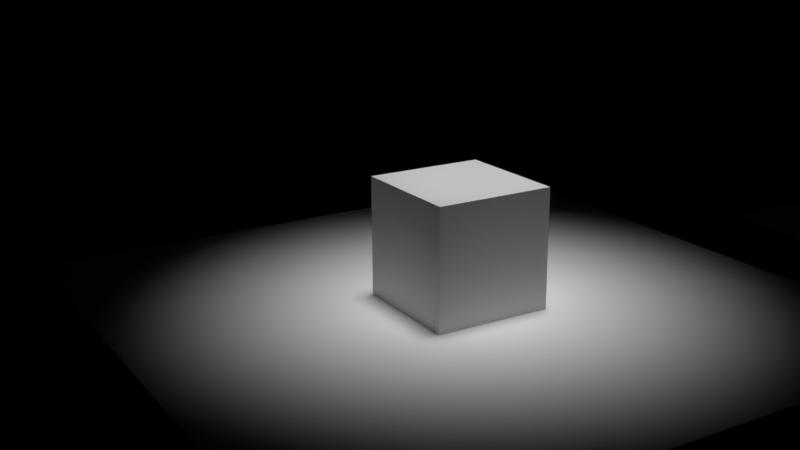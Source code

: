 # Source: canon.blend  (saved by Blender 2.92.15; exported with 4.5.12 LTS)
import bpy
from mathutils import Matrix  # noqa: F401  (used for matrix-valued properties, if any)

bpy.ops.wm.read_factory_settings(use_empty=True)
scene = bpy.context.scene
scene.name = 'Scene'

# ---- collections
col_collection = bpy.data.collections.new('Collection'); scene.collection.children.link(col_collection)
col_arms = bpy.data.collections.new('Arms'); scene.collection.children.link(col_arms)
col_pl_studio_group = bpy.data.collections.new('pl_studio_group'); scene.collection.children.link(col_pl_studio_group)

# ---- materials (node trees are filled in below, after node groups)
mat_material = bpy.data.materials.new('Material')
mat_material.displacement_method = 'DISPLACEMENT'
mat_material.alpha_threshold = 0.0
mat_material.line_color = (0.0, 0.0, 0.0, 1.0)

# ---- node groups
ng_auto_smooth = bpy.data.node_groups.new('Auto Smooth', 'GeometryNodeTree')
_s = ng_auto_smooth.interface.new_socket(name='Geometry', in_out='OUTPUT', socket_type='NodeSocketGeometry')
_s = ng_auto_smooth.interface.new_socket(name='Geometry', in_out='INPUT', socket_type='NodeSocketGeometry')
_s = ng_auto_smooth.interface.new_socket(name='Angle', in_out='INPUT', socket_type='NodeSocketFloat')
_s.subtype = 'ANGLE'
_s.min_value = 0.0
_s.max_value = 3.142
ng_auto_smooth.is_modifier = True
_N = ng_auto_smooth.nodes; _L = ng_auto_smooth.links
n0 = _N.new('NodeGroupOutput'); n0.name = 'Group Output'; n0.location = (480, -100)
n1 = _N.new('NodeGroupInput'); n1.name = 'Group Input'; n1.location = (-420, -300)
n2 = _N.new('NodeGroupInput'); n2.name = 'Group Input.001'; n2.location = (-60, -100)
n3 = _N.new('GeometryNodeSetShadeSmooth'); n3.name = 'Set Shade Smooth'; n3.location = (120, -100)
n3.domain = 'EDGE'
n4 = _N.new('GeometryNodeSetShadeSmooth'); n4.name = 'Set Shade Smooth.001'; n4.location = (300, -100)
n5 = _N.new('GeometryNodeInputMeshEdgeAngle'); n5.name = 'Edge Angle'; n5.location = (-420, -220)
n6 = _N.new('GeometryNodeInputEdgeSmooth'); n6.name = 'Is Edge Smooth'; n6.location = (-60, -160)
n7 = _N.new('GeometryNodeInputShadeSmooth'); n7.name = 'Is Face Smooth'; n7.location = (-240, -340)
n8 = _N.new('FunctionNodeBooleanMath'); n8.name = 'Boolean Math'; n8.location = (-60, -220)
n9 = _N.new('FunctionNodeCompare'); n9.name = 'Compare'; n9.location = (-240, -180)
n9.operation = 'LESS_EQUAL'
_L.new(n5.outputs[0], n9.inputs[0])
_L.new(n4.outputs[0], n0.inputs[0])
_L.new(n1.outputs[1], n9.inputs[1])
_L.new(n9.outputs[0], n8.inputs[0])
_L.new(n7.outputs[0], n8.inputs[1])
_L.new(n2.outputs[0], n3.inputs[0])
_L.new(n6.outputs[0], n3.inputs[1])
_L.new(n3.outputs[0], n4.inputs[0])
_L.new(n8.outputs[0], n3.inputs[2])
n0.is_active_output = True

# ---- material node trees
mat_material.use_nodes = True; mat_material.node_tree.nodes.clear()
_N = mat_material.node_tree.nodes; _L = mat_material.node_tree.links
n0 = _N.new('ShaderNodeOutputMaterial'); n0.name = 'Material Output'; n0.location = (300, 300)
n1 = _N.new('ShaderNodeBsdfPrincipled'); n1.name = 'Principled BSDF'; n1.location = (10, 300)
n1.distribution = 'GGX'
n1.subsurface_method = 'BURLEY'
n1.inputs[2].default_value = 0.4
n1.inputs[3].default_value = 1.45
n1.inputs[27].default_value = (0.0, 0.0, 0.0, 1.0)
n1.inputs[28].default_value = 1.0
_L.new(n1.outputs[0], n0.inputs[0])
n0.is_active_output = True

# ---- world
world_world = bpy.data.worlds.new('World'); scene.world = world_world
world_world.use_nodes = True; world_world.node_tree.nodes.clear()
_N = world_world.node_tree.nodes; _L = world_world.node_tree.links
n0 = _N.new('ShaderNodeBackground'); n0.name = 'Background'; n0.location = (10, 300)
n0.inputs[0].default_value = (0.05, 0.05, 0.05, 1.0)
n1 = _N.new('ShaderNodeOutputWorld'); n1.name = 'World Output'; n1.location = (300, 300)
_L.new(n0.outputs[0], n1.inputs[0])
n1.is_active_output = True
world_world.use_sun_shadow = False
world_world.sun_shadow_jitter_overblur = 0.0

# ---- cameras
cam_camera = bpy.data.cameras.new('Camera')
cam_camera.clip_end = 100.0
cam_camera.ortho_scale = 7.314

# ---- lights
light_light = bpy.data.lights.new('Light', 'AREA')
light_light.transmission_factor = 0.0
light_light.energy = 785.4
light_light.shadow_soft_size = 4.0
light_light.shadow_maximum_resolution = 0.006
light_light.use_absolute_resolution = True
light_light.shape = 'RECTANGLE'
light_light.size = 4.0
light_light.size_y = 4.0
light_light.use_nodes = True; light_light.node_tree.nodes.clear()
_N = light_light.node_tree.nodes; _L = light_light.node_tree.links
n0 = _N.new('NodeUndefined'); n0.name = 'Diffuse Material'; n0.location = (10, 300)
n0.inputs[0].default_value = (0.7, 0.7, 0.7, 1.0)
n0.inputs[1].default_value = 0.0
n0.inputs[5].default_value = 1.0
n0.inputs[6].default_value = True
n0.inputs[7].default_value = 0.0
n0.inputs[8].default_value = 0
n0.inputs[9].default_value = 0.0
n0.inputs[12].default_value = False
n0.inputs[14].default_value = False
n1 = _N.new('NodeUndefined'); n1.name = 'Texture Emission'; n1.location = (-300, 300)
n1.inputs[0].default_value = 0.025
n1.inputs[1].default_value = 230.7
n1.inputs[2].default_value = False
n1.inputs[3].default_value = False
n1.inputs[4].default_value = False
n1.inputs[5].default_value = 1.0
n1.inputs[6].default_value = 1.0
n1.inputs[7].default_value = 1
n1.inputs[8].default_value = True
n1.inputs[9].default_value = True
n1.inputs[10].default_value = False
n1.inputs[11].default_value = True
n2 = _N.new('ShaderNodeOutputLight'); n2.name = 'Light Output'; n2.location = (300, 300)
_L.new(n0.outputs[0], n2.inputs[0])
_L.new(n1.outputs[0], n0.inputs[11])
n2.is_active_output = True
light_area_094 = bpy.data.lights.new('Area.094', 'SPOT')
light_area_094.transmission_factor = 0.0
light_area_094.energy = 1.35e+04
light_area_094.shadow_buffer_clip_start = 0.5
light_area_094.shadow_soft_size = 3.0
light_area_094.shadow_maximum_resolution = 0.006
light_area_094.use_absolute_resolution = True
light_area_094.spot_blend = 1.0
light_area_094.spot_size = 0.4067

# ---- meshes
me_plane_001 = bpy.data.meshes.new('Plane.001')
me_plane_001.from_pydata([(-1.0, -1.0, 0.0), (1.0, -1.0, 0.0), (-1.0, 1.0, 0.0), (1.0, 1.0, 0.0)], [], [(0, 1, 3, 2)])
_uv = me_plane_001.uv_layers.new(name='UVMap')
_uv.uv.foreach_set('vector', [0.0, 0.0, 1.0, 0.0, 1.0, 1.0, 0.0, 1.0])
me_plane_001.use_remesh_fix_poles = True
me_plane_001.use_remesh_preserve_attributes = False
me_plane_001.use_mirror_vertex_groups = False
me_plane_001.update()
me_cube = bpy.data.meshes.new('Cube')
me_cube.from_pydata([(1.0, 1.0, 1.0), (1.0, 1.0, -1.0), (1.0, -1.0, 1.0), (1.0, -1.0, -1.0), (-1.0, 1.0, 1.0), (-1.0, 1.0, -1.0), (-1.0, -1.0, 1.0), (-1.0, -1.0, -1.0)], [], [(0, 4, 6, 2), (3, 2, 6, 7), (7, 6, 4, 5), (5, 1, 3, 7), (1, 0, 2, 3), (5, 4, 0, 1)])
_uv = me_cube.uv_layers.new(name='UVMap')
_uv.uv.foreach_set('vector', [0.625, 0.5, 0.875, 0.5, 0.875, 0.75, 0.625, 0.75, 0.375, 0.75, 0.625, 0.75, 0.625, 1.0, 0.375, 1.0, 0.375, 0.0, 0.625, 0.0, 0.625, 0.25, 0.375, 0.25, 0.125, 0.5, 0.375, 0.5, 0.375, 0.75, 0.125, 0.75, 0.375, 0.5, 0.625, 0.5, 0.625, 0.75, 0.375, 0.75, 0.375, 0.25, 0.625, 0.25, 0.625, 0.5, 0.375, 0.5])
me_cube.materials.append(mat_material)
me_cube.use_remesh_preserve_volume = False
me_cube.use_remesh_preserve_attributes = False
me_cube.use_mirror_vertex_groups = False
me_cube.update()
me_plane = bpy.data.meshes.new('Plane')
me_plane.from_pydata([(-1.0, -1.0, 0.0), (1.0, -1.0, 0.0), (-1.0, 1.0, 0.0), (1.0, 1.0, 0.0)], [], [(0, 1, 3, 2)])
_uv = me_plane.uv_layers.new(name='UVMap')
_uv.uv.foreach_set('vector', [0.0, 0.0, 1.0, 0.0, 1.0, 1.0, 0.0, 1.0])
me_plane.use_remesh_fix_poles = True
me_plane.use_remesh_preserve_attributes = False
me_plane.use_mirror_vertex_groups = False
me_plane.update()
me_object = bpy.data.meshes.new('Object')
me_object.from_pydata([(-1.0, -1.0, -1.0), (-1.0, -1.0, 1.0), (-1.0, 1.0, -1.0), (-1.0, 1.0, 1.0), (1.0, -1.0, -1.0), (1.0, -1.0, 1.0), (1.0, 1.0, -1.0), (1.0, 1.0, 1.0)], [], [(0, 1, 3, 2), (2, 3, 7, 6), (6, 7, 5, 4), (4, 5, 1, 0), (2, 6, 4, 0), (7, 3, 1, 5)])
_uv = me_object.uv_layers.new(name='UVMap')
_uv.uv.foreach_set('vector', [0.375, 0.0, 0.625, 0.0, 0.625, 0.25, 0.375, 0.25, 0.375, 0.25, 0.625, 0.25, 0.625, 0.5, 0.375, 0.5, 0.375, 0.5, 0.625, 0.5, 0.625, 0.75, 0.375, 0.75, 0.375, 0.75, 0.625, 0.75, 0.625, 1.0, 0.375, 1.0, 0.125, 0.5, 0.375, 0.5, 0.375, 0.75, 0.125, 0.75, 0.625, 0.5, 0.875, 0.5, 0.875, 0.75, 0.625, 0.75])
me_object.use_remesh_fix_poles = True
me_object.use_remesh_preserve_attributes = False
me_object.use_mirror_vertex_groups = False
me_object.update()

# ---- objects
ob_gb = bpy.data.objects.new('gb', me_plane_001)
ob_subject = bpy.data.objects.new('subject', None)
ob_area_002_empty = bpy.data.objects.new('Area.002_empty', None)
ob_cube = bpy.data.objects.new('Cube', me_cube)
ob_light = bpy.data.objects.new('Light', light_light)
ob_camera = bpy.data.objects.new('Camera', cam_camera)
ob_plane = bpy.data.objects.new('Plane', me_plane)
ob_cubetocopy = bpy.data.objects.new('CubeToCopy', me_object)
ob_empty_002 = bpy.data.objects.new('Empty.002', None)
ob_area_002 = bpy.data.objects.new('Area.002', light_area_094)

# ---- transforms, parenting, visibility, modifiers, constraints
ob_gb.location = (0.0, 0.0, 0.0)
ob_gb.lineart.crease_threshold = 0.0
ob_subject.location = (0.0, -8.151, 3.071)
ob_subject.empty_display_type = 'CUBE'
ob_subject.lineart.crease_threshold = 0.0
ob_area_002_empty.parent = ob_empty_002
ob_area_002_empty.location = (0.0, 1.102, 11.48)
ob_area_002_empty.rotation_euler = (-0.06454, -1.432e-17, 4.622e-19)
ob_area_002_empty.empty_display_size = 0.0001
ob_area_002_empty.hide_select = True
ob_area_002_empty.visible_camera = False
ob_area_002_empty.lineart.crease_threshold = 0.0
_c = ob_area_002_empty.constraints.new('TRANSFORM'); _c.name = 'Transformation'
_c.target = ob_empty_002
_c.map_from = 'SCALE'
_c.map_to = 'SCALE'
_c.map_to_x_from = 'Z'
_c.map_to_y_from = 'Z'
_c.use_motion_extrapolate = True
_c.from_min_z_scale = 0.0
ob_cube.location = (0.0, -8.151, 1.0)
ob_cube.lock_rotations_4d = False
ob_cube.empty_display_type = 'ARROWS'
ob_cube.lineart.crease_threshold = 0.0
ob_light.location = (0.0, -8.151, 4.765)
ob_light.lock_rotations_4d = False
ob_light.empty_display_type = 'ARROWS'
ob_light.color = (0.0, 0.0, 0.0, 0.0)
ob_light.lineart.crease_threshold = 0.0
ob_camera.location = (13.82, -17.47, 6.587)
ob_camera.rotation_euler = (1.263, 0.005431, 1.031)
ob_camera.lock_rotations_4d = False
ob_camera.empty_display_type = 'ARROWS'
ob_camera.color = (0.0, 0.0, 0.0, 0.0)
ob_camera.display_type = 'WIRE'
ob_camera.lineart.crease_threshold = 0.0
ob_plane.location = (0.0, -8.151, 0.0)
ob_plane.scale = (5.312, 5.312, 5.312)
ob_plane.lineart.crease_threshold = 0.0
_m = ob_plane.modifiers.new('GeometryNodes', 'NODES')
_m.node_group = None
_m = ob_plane.modifiers.new('Auto Smooth', 'NODES')
_m.node_group = ng_auto_smooth
_gi = [s.identifier for s in ng_auto_smooth.interface.items_tree if s.item_type == 'SOCKET' and s.in_out == 'INPUT']
_m[_gi[1]] = 0.5236  # Angle
ob_cubetocopy.location = (0.0, 3.804, 1.801)
ob_cubetocopy.lineart.crease_threshold = 0.0
ob_empty_002.location = (0.0, 0.0, 1.0)
ob_empty_002.empty_display_size = 0.0001
ob_empty_002.empty_image_offset = (0.0, 0.0)
ob_empty_002.hide_select = True
ob_empty_002.visible_camera = False
ob_empty_002.lineart.crease_threshold = 0.0
_c = ob_empty_002.constraints.new('COPY_LOCATION'); _c.name = 'Copy Location'
_c.active = False
_c.target = ob_subject
_c = ob_empty_002.constraints.new('COPY_ROTATION'); _c.name = 'Copy Rotation'
_c.active = False
_c.target = ob_subject
_c.mix_mode = 'OFFSET'
_c.use_offset = True
_c = ob_empty_002.constraints.new('TRANSFORM'); _c.name = 'Transformation'
_c.active = True
_c.target = ob_subject
_c.map_from = 'SCALE'
_c.map_to = 'SCALE'
_c.map_to_x_from = 'Z'
_c.map_to_y_from = 'Z'
_c.use_motion_extrapolate = True
_c.from_min_z_scale = 0.0
_c.to_min_x_scale = 0.0
_c.to_min_y_scale = 0.0
_c.to_min_z_scale = 0.0
ob_area_002.parent = ob_area_002_empty
ob_area_002.location = (0.0, 0.0, 0.0)
ob_area_002.lineart.crease_threshold = 0.0

# ---- collection membership
scene.collection.objects.link(ob_gb)
scene.collection.objects.link(ob_subject)
scene.collection.objects.link(ob_area_002_empty)
col_collection.objects.link(ob_cube)
col_collection.objects.link(ob_light)
col_collection.objects.link(ob_camera)
col_collection.objects.link(ob_plane)
col_arms.objects.link(ob_cubetocopy)
col_pl_studio_group.objects.link(ob_empty_002)
col_pl_studio_group.objects.link(ob_area_002)
col_pl_studio_group.objects.link(ob_area_002_empty)

# ---- scene / render settings (as saved in the file)
scene.camera = ob_camera
scene.frame_start = 1; scene.frame_end = 6000; scene.frame_set(0)
scene.render.engine = 'CYCLES'
scene.render.fps = 30
scene.cycles.feature_set = 'EXPERIMENTAL'
scene.cycles.use_denoising = False
scene.cycles.samples = 128
scene.cycles.sampling_pattern = 'TABULATED_SOBOL'
scene.cycles.use_adaptive_sampling = False
scene.cycles.use_light_tree = False
scene.view_settings.view_transform = 'Standard'
bpy.context.view_layer.update()
